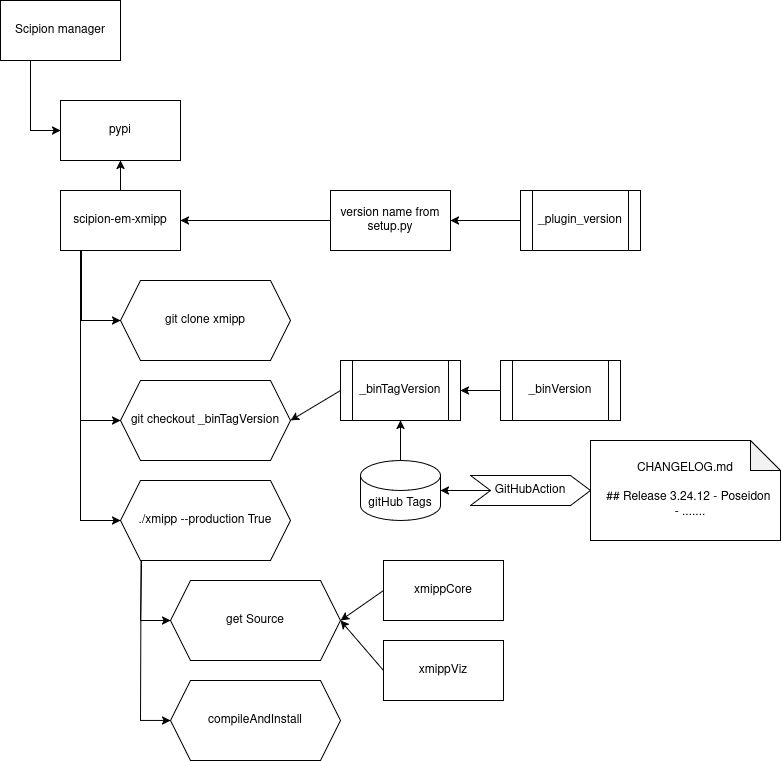

The diagram above was exported from draw.io. Its source (the exported page's mxGraphModel, read from the mxfile embedded in the PNG):
<mxGraphModel dx="1614" dy="766" grid="1" gridSize="10" guides="1" tooltips="1" connect="1" arrows="1" fold="1" page="1" pageScale="1" pageWidth="850" pageHeight="1100" math="0" shadow="0">
  <root>
    <mxCell id="0" />
    <mxCell id="1" parent="0" />
    <mxCell id="mX_RcRzPS-Vq5I3xpNvE-1" value="pypi" style="rounded=0;whiteSpace=wrap;html=1;" vertex="1" parent="1">
      <mxGeometry x="100" y="190" width="120" height="60" as="geometry" />
    </mxCell>
    <mxCell id="mX_RcRzPS-Vq5I3xpNvE-31" style="edgeStyle=orthogonalEdgeStyle;rounded=0;orthogonalLoop=1;jettySize=auto;html=1;exitX=0.25;exitY=1;exitDx=0;exitDy=0;entryX=0;entryY=0.5;entryDx=0;entryDy=0;" edge="1" parent="1" source="mX_RcRzPS-Vq5I3xpNvE-3" target="mX_RcRzPS-Vq5I3xpNvE-1">
      <mxGeometry relative="1" as="geometry" />
    </mxCell>
    <mxCell id="mX_RcRzPS-Vq5I3xpNvE-3" value="Scipion manager" style="rounded=0;whiteSpace=wrap;html=1;" vertex="1" parent="1">
      <mxGeometry x="40" y="90" width="120" height="60" as="geometry" />
    </mxCell>
    <mxCell id="mX_RcRzPS-Vq5I3xpNvE-34" style="edgeStyle=orthogonalEdgeStyle;rounded=0;orthogonalLoop=1;jettySize=auto;html=1;exitX=0.5;exitY=0;exitDx=0;exitDy=0;entryX=0.5;entryY=1;entryDx=0;entryDy=0;" edge="1" parent="1" source="mX_RcRzPS-Vq5I3xpNvE-4" target="mX_RcRzPS-Vq5I3xpNvE-1">
      <mxGeometry relative="1" as="geometry" />
    </mxCell>
    <mxCell id="mX_RcRzPS-Vq5I3xpNvE-4" value="&lt;div&gt;scipion-em-xmipp&lt;/div&gt;" style="rounded=0;whiteSpace=wrap;html=1;" vertex="1" parent="1">
      <mxGeometry x="100" y="280" width="120" height="60" as="geometry" />
    </mxCell>
    <mxCell id="mX_RcRzPS-Vq5I3xpNvE-5" value="version name from setup.py" style="rounded=0;whiteSpace=wrap;html=1;" vertex="1" parent="1">
      <mxGeometry x="370" y="280" width="120" height="60" as="geometry" />
    </mxCell>
    <mxCell id="mX_RcRzPS-Vq5I3xpNvE-8" value="_plugin_version" style="shape=process;whiteSpace=wrap;html=1;backgroundOutline=1;" vertex="1" parent="1">
      <mxGeometry x="560" y="280" width="120" height="60" as="geometry" />
    </mxCell>
    <mxCell id="mX_RcRzPS-Vq5I3xpNvE-9" value="./xmipp --production True" style="shape=hexagon;perimeter=hexagonPerimeter2;whiteSpace=wrap;html=1;fixedSize=1;" vertex="1" parent="1">
      <mxGeometry x="160" y="570" width="170" height="80" as="geometry" />
    </mxCell>
    <mxCell id="mX_RcRzPS-Vq5I3xpNvE-10" value="git clone xmipp" style="shape=hexagon;perimeter=hexagonPerimeter2;whiteSpace=wrap;html=1;fixedSize=1;" vertex="1" parent="1">
      <mxGeometry x="160" y="370" width="170" height="80" as="geometry" />
    </mxCell>
    <mxCell id="mX_RcRzPS-Vq5I3xpNvE-12" value="git checkout _binTagVersion" style="shape=hexagon;perimeter=hexagonPerimeter2;whiteSpace=wrap;html=1;fixedSize=1;" vertex="1" parent="1">
      <mxGeometry x="160" y="470" width="170" height="80" as="geometry" />
    </mxCell>
    <mxCell id="mX_RcRzPS-Vq5I3xpNvE-13" value="_binTagVersion" style="shape=process;whiteSpace=wrap;html=1;backgroundOutline=1;" vertex="1" parent="1">
      <mxGeometry x="380" y="450" width="120" height="60" as="geometry" />
    </mxCell>
    <mxCell id="mX_RcRzPS-Vq5I3xpNvE-15" value="_binVersion" style="shape=process;whiteSpace=wrap;html=1;backgroundOutline=1;" vertex="1" parent="1">
      <mxGeometry x="540" y="450" width="120" height="60" as="geometry" />
    </mxCell>
    <mxCell id="mX_RcRzPS-Vq5I3xpNvE-16" value="get Source" style="shape=hexagon;perimeter=hexagonPerimeter2;whiteSpace=wrap;html=1;fixedSize=1;" vertex="1" parent="1">
      <mxGeometry x="210" y="670" width="170" height="80" as="geometry" />
    </mxCell>
    <mxCell id="mX_RcRzPS-Vq5I3xpNvE-17" value="xmippCore" style="rounded=0;whiteSpace=wrap;html=1;" vertex="1" parent="1">
      <mxGeometry x="423" y="650" width="120" height="60" as="geometry" />
    </mxCell>
    <mxCell id="mX_RcRzPS-Vq5I3xpNvE-18" value="xmippViz" style="rounded=0;whiteSpace=wrap;html=1;" vertex="1" parent="1">
      <mxGeometry x="423" y="730" width="120" height="60" as="geometry" />
    </mxCell>
    <mxCell id="mX_RcRzPS-Vq5I3xpNvE-24" value="" style="endArrow=classic;html=1;rounded=0;entryX=1;entryY=0.5;entryDx=0;entryDy=0;exitX=0;exitY=0.5;exitDx=0;exitDy=0;" edge="1" parent="1" source="mX_RcRzPS-Vq5I3xpNvE-8">
      <mxGeometry width="50" height="50" relative="1" as="geometry">
        <mxPoint x="560" y="310" as="sourcePoint" />
        <mxPoint x="490" y="310" as="targetPoint" />
      </mxGeometry>
    </mxCell>
    <mxCell id="mX_RcRzPS-Vq5I3xpNvE-26" value="compileAndInstall" style="shape=hexagon;perimeter=hexagonPerimeter2;whiteSpace=wrap;html=1;fixedSize=1;" vertex="1" parent="1">
      <mxGeometry x="210" y="770" width="170" height="80" as="geometry" />
    </mxCell>
    <mxCell id="mX_RcRzPS-Vq5I3xpNvE-27" value="" style="endArrow=classic;html=1;rounded=0;exitX=0;exitY=0.5;exitDx=0;exitDy=0;entryX=1;entryY=0.5;entryDx=0;entryDy=0;" edge="1" parent="1" source="mX_RcRzPS-Vq5I3xpNvE-5" target="mX_RcRzPS-Vq5I3xpNvE-4">
      <mxGeometry width="50" height="50" relative="1" as="geometry">
        <mxPoint x="450" y="450" as="sourcePoint" />
        <mxPoint x="500" y="400" as="targetPoint" />
      </mxGeometry>
    </mxCell>
    <mxCell id="mX_RcRzPS-Vq5I3xpNvE-28" value="" style="endArrow=classic;html=1;rounded=0;entryX=1;entryY=0.5;entryDx=0;entryDy=0;exitX=0;exitY=0.5;exitDx=0;exitDy=0;" edge="1" parent="1" source="mX_RcRzPS-Vq5I3xpNvE-17" target="mX_RcRzPS-Vq5I3xpNvE-16">
      <mxGeometry width="50" height="50" relative="1" as="geometry">
        <mxPoint x="450" y="630" as="sourcePoint" />
        <mxPoint x="500" y="580" as="targetPoint" />
      </mxGeometry>
    </mxCell>
    <mxCell id="mX_RcRzPS-Vq5I3xpNvE-29" value="" style="endArrow=classic;html=1;rounded=0;entryX=1;entryY=0.5;entryDx=0;entryDy=0;exitX=0;exitY=0.5;exitDx=0;exitDy=0;" edge="1" parent="1" source="mX_RcRzPS-Vq5I3xpNvE-18" target="mX_RcRzPS-Vq5I3xpNvE-16">
      <mxGeometry width="50" height="50" relative="1" as="geometry">
        <mxPoint x="450" y="630" as="sourcePoint" />
        <mxPoint x="500" y="580" as="targetPoint" />
      </mxGeometry>
    </mxCell>
    <mxCell id="mX_RcRzPS-Vq5I3xpNvE-35" value="" style="endArrow=classic;html=1;rounded=0;exitX=0.175;exitY=1.017;exitDx=0;exitDy=0;exitPerimeter=0;entryX=0;entryY=0.5;entryDx=0;entryDy=0;" edge="1" parent="1" source="mX_RcRzPS-Vq5I3xpNvE-4" target="mX_RcRzPS-Vq5I3xpNvE-10">
      <mxGeometry width="50" height="50" relative="1" as="geometry">
        <mxPoint x="450" y="510" as="sourcePoint" />
        <mxPoint x="500" y="460" as="targetPoint" />
        <Array as="points">
          <mxPoint x="121" y="410" />
        </Array>
      </mxGeometry>
    </mxCell>
    <mxCell id="mX_RcRzPS-Vq5I3xpNvE-36" value="" style="endArrow=classic;html=1;rounded=0;entryX=0;entryY=0.5;entryDx=0;entryDy=0;" edge="1" parent="1" target="mX_RcRzPS-Vq5I3xpNvE-12">
      <mxGeometry width="50" height="50" relative="1" as="geometry">
        <mxPoint x="120" y="340" as="sourcePoint" />
        <mxPoint x="210" y="460" as="targetPoint" />
        <Array as="points">
          <mxPoint x="120" y="510" />
        </Array>
      </mxGeometry>
    </mxCell>
    <mxCell id="mX_RcRzPS-Vq5I3xpNvE-37" value="" style="endArrow=classic;html=1;rounded=0;entryX=0;entryY=0.5;entryDx=0;entryDy=0;exitX=0.121;exitY=1.001;exitDx=0;exitDy=0;exitPerimeter=0;" edge="1" parent="1" source="mX_RcRzPS-Vq5I3xpNvE-9" target="mX_RcRzPS-Vq5I3xpNvE-26">
      <mxGeometry width="50" height="50" relative="1" as="geometry">
        <mxPoint x="130" y="350" as="sourcePoint" />
        <mxPoint x="170" y="520" as="targetPoint" />
        <Array as="points">
          <mxPoint x="180" y="810" />
        </Array>
      </mxGeometry>
    </mxCell>
    <mxCell id="mX_RcRzPS-Vq5I3xpNvE-38" value="" style="endArrow=classic;html=1;rounded=0;exitX=0.124;exitY=1;exitDx=0;exitDy=0;exitPerimeter=0;" edge="1" parent="1" source="mX_RcRzPS-Vq5I3xpNvE-9" target="mX_RcRzPS-Vq5I3xpNvE-16">
      <mxGeometry width="50" height="50" relative="1" as="geometry">
        <mxPoint x="140" y="360" as="sourcePoint" />
        <mxPoint x="180" y="530" as="targetPoint" />
        <Array as="points">
          <mxPoint x="180" y="710" />
        </Array>
      </mxGeometry>
    </mxCell>
    <mxCell id="mX_RcRzPS-Vq5I3xpNvE-39" value="" style="endArrow=classic;html=1;rounded=0;entryX=0;entryY=0.5;entryDx=0;entryDy=0;" edge="1" parent="1" target="mX_RcRzPS-Vq5I3xpNvE-9">
      <mxGeometry width="50" height="50" relative="1" as="geometry">
        <mxPoint x="120" y="340" as="sourcePoint" />
        <mxPoint x="190" y="540" as="targetPoint" />
        <Array as="points">
          <mxPoint x="120" y="610" />
        </Array>
      </mxGeometry>
    </mxCell>
    <mxCell id="mX_RcRzPS-Vq5I3xpNvE-40" value="gitHub Tags" style="shape=cylinder3;whiteSpace=wrap;html=1;boundedLbl=1;backgroundOutline=1;size=15;" vertex="1" parent="1">
      <mxGeometry x="400" y="550" width="80" height="60" as="geometry" />
    </mxCell>
    <mxCell id="mX_RcRzPS-Vq5I3xpNvE-41" value="" style="endArrow=classic;html=1;rounded=0;entryX=0.5;entryY=1;entryDx=0;entryDy=0;exitX=0.5;exitY=0;exitDx=0;exitDy=0;exitPerimeter=0;" edge="1" parent="1" source="mX_RcRzPS-Vq5I3xpNvE-40" target="mX_RcRzPS-Vq5I3xpNvE-13">
      <mxGeometry width="50" height="50" relative="1" as="geometry">
        <mxPoint x="450" y="570" as="sourcePoint" />
        <mxPoint x="500" y="520" as="targetPoint" />
      </mxGeometry>
    </mxCell>
    <mxCell id="mX_RcRzPS-Vq5I3xpNvE-48" value="GitHubAction" style="shape=step;perimeter=stepPerimeter;whiteSpace=wrap;html=1;fixedSize=1;" vertex="1" parent="1">
      <mxGeometry x="510" y="565" width="120" height="30" as="geometry" />
    </mxCell>
    <mxCell id="mX_RcRzPS-Vq5I3xpNvE-51" value="CHANGELOG.md&lt;br&gt;&lt;br&gt;&amp;nbsp; ## Release 3.24.12 - Poseidon&lt;br&gt;&amp;nbsp;&amp;nbsp; - ......." style="shape=note;whiteSpace=wrap;html=1;backgroundOutline=1;darkOpacity=0.05;" vertex="1" parent="1">
      <mxGeometry x="630" y="530" width="190" height="100" as="geometry" />
    </mxCell>
    <mxCell id="mX_RcRzPS-Vq5I3xpNvE-53" value="" style="endArrow=classic;html=1;rounded=0;entryX=1;entryY=0.5;entryDx=0;entryDy=0;entryPerimeter=0;exitX=0;exitY=0.5;exitDx=0;exitDy=0;" edge="1" parent="1" source="mX_RcRzPS-Vq5I3xpNvE-48" target="mX_RcRzPS-Vq5I3xpNvE-40">
      <mxGeometry width="50" height="50" relative="1" as="geometry">
        <mxPoint x="450" y="600" as="sourcePoint" />
        <mxPoint x="500" y="550" as="targetPoint" />
      </mxGeometry>
    </mxCell>
    <mxCell id="mX_RcRzPS-Vq5I3xpNvE-54" value="" style="endArrow=classic;html=1;rounded=0;entryX=1;entryY=0.5;entryDx=0;entryDy=0;exitX=0;exitY=0.5;exitDx=0;exitDy=0;" edge="1" parent="1" source="mX_RcRzPS-Vq5I3xpNvE-13" target="mX_RcRzPS-Vq5I3xpNvE-12">
      <mxGeometry width="50" height="50" relative="1" as="geometry">
        <mxPoint x="450" y="600" as="sourcePoint" />
        <mxPoint x="500" y="550" as="targetPoint" />
      </mxGeometry>
    </mxCell>
    <mxCell id="mX_RcRzPS-Vq5I3xpNvE-56" value="" style="endArrow=classic;html=1;rounded=0;exitX=0;exitY=0.5;exitDx=0;exitDy=0;entryX=1;entryY=0.5;entryDx=0;entryDy=0;" edge="1" parent="1" source="mX_RcRzPS-Vq5I3xpNvE-15" target="mX_RcRzPS-Vq5I3xpNvE-13">
      <mxGeometry width="50" height="50" relative="1" as="geometry">
        <mxPoint x="450" y="600" as="sourcePoint" />
        <mxPoint x="500" y="550" as="targetPoint" />
      </mxGeometry>
    </mxCell>
  </root>
</mxGraphModel>